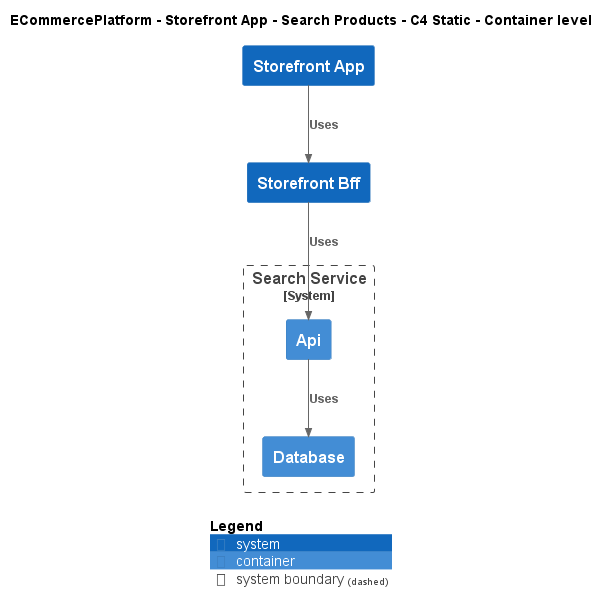

The diagram above was rendered by PlantUML. Its source (embedded in the PNG):
@startuml
!include ..\..\..\..\..\.c4s\C4_Container.puml

AddElementTag("c4interflow:lifecycle:new", $bgColor=green, $fontColor=#ffffff, $borderColor=green, $shadowing="False")
AddElementTag("c4interflow:lifecycle:changed", $bgColor=orange, $fontColor=#ffffff, $borderColor=orange, $shadowing="False")
AddElementTag("c4interflow:lifecycle:removed", $bgColor=red, $fontColor=#ffffff, $borderColor=red, $shadowing="False")

AddRelTag("c4interflow:lifecycle:new", $textColor=green, $lineColor=green)
AddRelTag("c4interflow:lifecycle:changed", $textColor=orange, $lineColor=orange)
AddRelTag("c4interflow:lifecycle:removed", $textColor=red, $lineColor=red)

SHOW_PERSON_PORTRAIT()
LAYOUT_TOP_DOWN()

skinparam linetype polyline

title ECommercePlatform - Storefront App - Search Products - C4 Static - Container level

System(ECommercePlatform.SoftwareSystems.StorefrontApp, "Storefront App", "")
System(ECommercePlatform.SoftwareSystems.StorefrontBff, "Storefront Bff", "")

System_Boundary(ECommercePlatform.SoftwareSystems.SearchService, "Search Service") {
    Container(ECommercePlatform.SoftwareSystems.SearchService.Containers.Api, "Api", "", "")
    Container(ECommercePlatform.SoftwareSystems.SearchService.Containers.Database, "Database", "", "")
}

Rel(ECommercePlatform.SoftwareSystems.StorefrontApp, ECommercePlatform.SoftwareSystems.StorefrontBff, "Uses")
Rel(ECommercePlatform.SoftwareSystems.StorefrontBff, ECommercePlatform.SoftwareSystems.SearchService.Containers.Api, "Uses")
Rel(ECommercePlatform.SoftwareSystems.SearchService.Containers.Api, ECommercePlatform.SoftwareSystems.SearchService.Containers.Database, "Uses")


SHOW_LEGEND()
@enduml